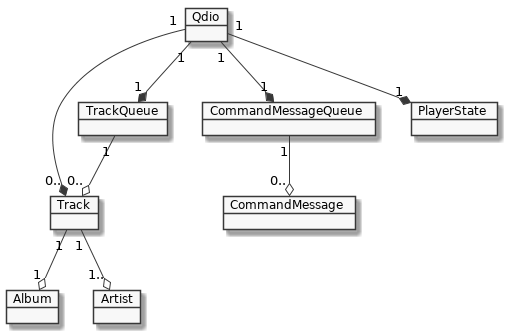

The diagram above was rendered by PlantUML. Its source (embedded in the PNG):
@startuml
skinparam monochrome true
object Qdio
object Track
object Album
object Artist
object CommandMessage
object CommandMessageQueue
object TrackQueue
object PlayerState

Qdio "1"--*"1" TrackQueue
Qdio "1"--* "0.." Track
Qdio "1" --* "1" CommandMessageQueue
CommandMessageQueue "1" --o "0.." CommandMessage
TrackQueue "1"--o "0.." Track
Qdio "1" --* "1" PlayerState
Track "1" --o "1.." Artist
Track "1" --o "1" Album
@enduml